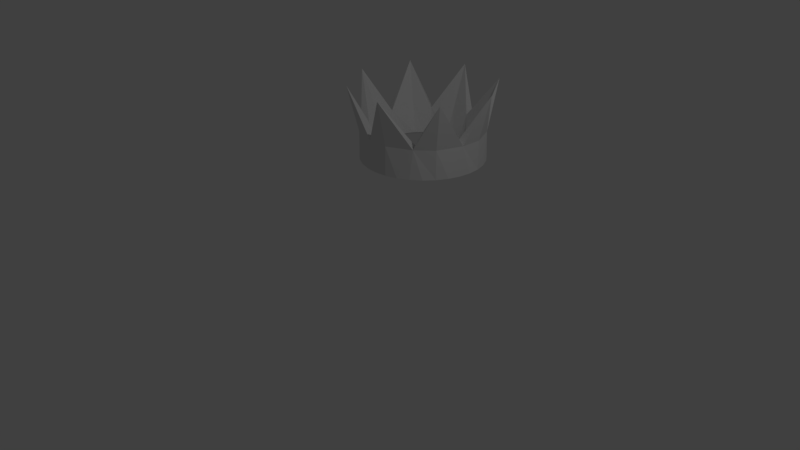 # Source: crown.blend  (saved by Blender 2.78.0; exported with 4.5.12 LTS)
import bpy
from mathutils import Matrix  # noqa: F401  (used for matrix-valued properties, if any)

bpy.ops.wm.read_factory_settings(use_empty=True)
scene = bpy.context.scene
scene.name = 'Scene'

# ---- collections
col_collection_1 = bpy.data.collections.new('Collection 1'); scene.collection.children.link(col_collection_1)

# ---- world
world_world = bpy.data.worlds.new('World'); scene.world = world_world
world_world.color = (0.05088, 0.05088, 0.05088)
world_world.use_sun_shadow = False
world_world.sun_shadow_jitter_overblur = 0.0
world_world.cycles.sampling_method = 'MANUAL'

# ---- cameras
cam_camera = bpy.data.cameras.new('Camera')
cam_camera.clip_end = 100.0
cam_camera.lens = 35.0
cam_camera.sensor_width = 32.0
cam_camera.sensor_height = 18.0
cam_camera.ortho_scale = 7.314
cam_camera.dof.focus_distance = 0.0
cam_camera.dof.aperture_fstop = 128.0

# ---- lights
light_lamp = bpy.data.lights.new('Lamp', 'POINT')
light_lamp.transmission_factor = 0.0
light_lamp.cutoff_distance = 30.0
light_lamp.energy = 100.0
light_lamp.shadow_buffer_clip_start = 1.001
light_lamp.shadow_soft_size = 0.1
light_lamp.shadow_maximum_resolution = 0.006
light_lamp.use_absolute_resolution = True

# ---- meshes
me_cylinder_001 = bpy.data.meshes.new('Cylinder.001')
me_cylinder_001.from_pydata([(6.892e-09, 0.8713, -0.2029), (0.1259, 0.8505, 0.2029), (0.17, 0.8546, -0.2029), (0.3334, 0.805, -0.2029), (0.4841, 0.7245, -0.2029), (0.4841, 0.7245, 0.2029), (0.6161, 0.6161, -0.2029), (0.6904, 0.5124, 0.2029), (0.7245, 0.4841, -0.2029), (0.805, 0.3334, -0.2029), (0.8546, 0.17, -0.2029), (0.8546, 0.17, 0.2029), (0.8713, 1.068e-07, -0.2029), (0.8505, -0.1259, 0.2029), (0.8546, -0.17, -0.2029), (0.805, -0.3334, -0.2029), (0.7245, -0.4841, -0.2029), (0.7245, -0.4841, 0.2029), (0.6161, -0.6161, -0.2029), (0.5124, -0.6904, 0.2029), (0.4841, -0.7245, -0.2029), (0.3334, -0.805, -0.2029), (0.17, -0.8546, -0.2029), (0.17, -0.8546, 0.2029), (-2.77e-07, -0.8713, -0.2029), (-0.1259, -0.8505, 0.2029), (-0.17, -0.8546, -0.2029), (-0.3334, -0.805, -0.2029), (-0.4841, -0.7245, -0.2029), (-0.4841, -0.7245, 0.2029), (-0.6161, -0.6161, -0.2029), (-0.6904, -0.5124, 0.2029), (-0.7245, -0.4841, -0.2029), (-0.805, -0.3334, -0.2029), (-0.8546, -0.17, -0.2029), (-0.8546, -0.17, 0.2029), (-0.8713, 8.823e-07, -0.2029), (-0.8505, 0.1259, 0.2029), (-0.8546, 0.17, -0.2029), (-0.805, 0.3334, -0.2029), (-0.7245, 0.4841, -0.2029), (-0.7245, 0.4841, 0.2029), (-0.6161, 0.6161, -0.2029), (-0.5124, 0.6904, 0.2029), (-0.4841, 0.7245, -0.2029), (-0.3334, 0.805, -0.2029), (-0.17, 0.8546, -0.2029), (-0.17, 0.8546, 0.2029), (0.109, 0.7367, 0.2335), (0.4193, 0.6275, 0.2335), (0.598, 0.4439, 0.2335), (0.7402, 0.1472, 0.2335), (0.7367, -0.109, 0.2335), (0.6275, -0.4193, 0.2335), (0.4439, -0.598, 0.2335), (0.1472, -0.7402, 0.2335), (-0.109, -0.7367, 0.2335), (-0.4193, -0.6275, 0.2335), (-0.598, -0.4439, 0.2335), (-0.7402, -0.1472, 0.2335), (-0.7367, 0.109, 0.2335), (-0.6275, 0.4193, 0.2335), (-0.4439, 0.598, 0.2335), (-0.1472, 0.7402, 0.2335), (3.649e-08, 0.5944, -0.08522), (0.116, 0.583, -0.08522), (0.2275, 0.5492, -0.08522), (0.3302, 0.4942, -0.08522), (0.4203, 0.4203, -0.08522), (0.4942, 0.3302, -0.08522), (0.5492, 0.2275, -0.08522), (0.583, 0.116, -0.08522), (0.5944, 1.762e-07, -0.08522), (0.583, -0.116, -0.08522), (0.5492, -0.2275, -0.08522), (0.4942, -0.3302, -0.08522), (0.4203, -0.4203, -0.08522), (0.3302, -0.4942, -0.08522), (0.2275, -0.5492, -0.08522), (0.116, -0.583, -0.08522), (-1.572e-07, -0.5944, -0.08522), (-0.116, -0.583, -0.08522), (-0.2275, -0.5492, -0.08522), (-0.3302, -0.4942, -0.08522), (-0.4203, -0.4203, -0.08522), (-0.4942, -0.3302, -0.08522), (-0.5492, -0.2275, -0.08522), (-0.583, -0.116, -0.08522), (-0.5944, 7.053e-07, -0.08522), (-0.583, 0.116, -0.08522), (-0.5492, 0.2275, -0.08522), (-0.4942, 0.3302, -0.08522), (-0.4203, 0.4203, -0.08522), (-0.3302, 0.4942, -0.08522), (-0.2275, 0.5492, -0.08522), (-0.116, 0.583, -0.08522), (0.5717, 0.8557, 0.8409), (1.009, 0.2008, 0.8409), (0.8557, -0.5717, 0.8409), (0.2008, -1.009, 0.8409), (-0.5717, -0.8557, 0.8409), (-1.009, -0.2008, 0.8409), (-0.8557, 0.5717, 0.8409), (-0.2008, 1.009, 0.8409)], [], [(0, 1, 2), (2, 1, 3), (3, 1, 5, 4), (4, 5, 7, 6), (6, 7, 8), (8, 7, 9), (9, 7, 11, 10), (10, 11, 13, 12), (12, 13, 14), (14, 13, 15), (15, 13, 17, 16), (16, 17, 19, 18), (18, 19, 20), (20, 19, 21), (21, 19, 23, 22), (22, 23, 25, 24), (24, 25, 26), (26, 25, 27), (27, 25, 29, 28), (28, 29, 31, 30), (30, 31, 32), (32, 31, 33), (33, 31, 35, 34), (34, 35, 37, 36), (36, 37, 38), (38, 37, 39), (39, 37, 41, 40), (40, 41, 43, 42), (42, 43, 44), (44, 43, 45), (45, 43, 47, 46), (46, 47, 1, 0), (57, 58, 100), (25, 56, 100), (60, 37, 101), (25, 23, 99), (56, 57, 100), (11, 7, 97), (63, 48, 103), (56, 25, 99), (31, 29, 100), (62, 63, 103), (17, 13, 98), (49, 50, 96), (7, 50, 97), (31, 58, 101), (48, 49, 96), (37, 35, 101), (2, 3, 66, 65), (15, 16, 75, 74), (28, 30, 84, 83), (42, 44, 93, 92), (9, 10, 71, 70), (22, 24, 80, 79), (36, 38, 89, 88), (3, 4, 67, 66), (16, 18, 76, 75), (30, 32, 85, 84), (44, 45, 94, 93), (10, 12, 72, 71), (24, 26, 81, 80), (38, 39, 90, 89), (4, 6, 68, 67), (18, 20, 77, 76), (32, 33, 86, 85), (45, 46, 95, 94), (12, 14, 73, 72), (26, 27, 82, 81), (39, 40, 91, 90), (6, 8, 69, 68), (20, 21, 78, 77), (33, 34, 87, 86), (0, 2, 65, 64), (46, 0, 64, 95), (14, 15, 74, 73), (27, 28, 83, 82), (40, 42, 92, 91), (8, 9, 70, 69), (21, 22, 79, 78), (34, 36, 88, 87), (48, 65, 66), (48, 66, 67, 49), (49, 67, 68, 50), (50, 68, 69), (50, 69, 70), (50, 70, 71, 51), (51, 71, 72, 52), (52, 72, 73), (52, 73, 74), (52, 74, 75, 53), (53, 75, 76, 54), (54, 76, 77), (54, 77, 78), (54, 78, 79, 55), (55, 79, 80, 56), (56, 80, 81), (56, 81, 82), (56, 82, 83, 57), (57, 83, 84, 58), (58, 84, 85), (58, 85, 86), (58, 86, 87, 59), (59, 87, 88, 60), (60, 88, 89), (60, 89, 90), (60, 90, 91, 61), (61, 91, 92, 62), (62, 92, 93), (62, 93, 94), (62, 94, 95, 63), (63, 95, 64, 48), (48, 64, 65), (5, 1, 96), (50, 51, 97), (19, 17, 98), (51, 52, 97), (1, 48, 96), (13, 11, 97), (54, 19, 98), (19, 54, 99), (58, 59, 101), (7, 5, 96), (48, 1, 103), (47, 43, 103), (59, 60, 101), (43, 62, 103), (52, 53, 98), (13, 52, 98), (52, 13, 97), (41, 37, 102), (53, 54, 98), (58, 31, 100), (35, 31, 101), (1, 47, 103), (60, 61, 102), (37, 60, 102), (61, 62, 102), (29, 25, 100), (50, 7, 96), (43, 41, 102), (54, 55, 99), (62, 43, 102), (55, 56, 99), (23, 19, 99)])
me_cylinder_001.use_remesh_preserve_volume = False
me_cylinder_001.use_remesh_preserve_attributes = False
me_cylinder_001.use_mirror_vertex_groups = False
me_cylinder_001.update()

# ---- objects
ob_cylinder = bpy.data.objects.new('Cylinder', me_cylinder_001)
ob_lamp = bpy.data.objects.new('Lamp', light_lamp)
ob_camera = bpy.data.objects.new('Camera', cam_camera)

# ---- transforms, parenting, visibility, modifiers, constraints
ob_cylinder.location = (-0.4246, 1.377, 1.06)
ob_cylinder.lineart.crease_threshold = 0.0
ob_lamp.location = (4.076, 1.005, 5.904)
ob_lamp.rotation_euler = (0.6503, 0.05522, 1.866)
ob_lamp.lock_rotations_4d = False
ob_lamp.empty_display_type = 'ARROWS'
ob_lamp.color = (0.0, 0.0, 0.0, 0.0)
ob_lamp.lineart.crease_threshold = 0.0
ob_camera.location = (7.481, -6.508, 5.344)
ob_camera.rotation_euler = (1.109, 0.0, 0.8149)
ob_camera.lock_rotations_4d = False
ob_camera.empty_display_type = 'ARROWS'
ob_camera.color = (0.0, 0.0, 0.0, 0.0)
ob_camera.display_type = 'WIRE'
ob_camera.lineart.crease_threshold = 0.0

# ---- collection membership
col_collection_1.objects.link(ob_cylinder)
col_collection_1.objects.link(ob_lamp)
col_collection_1.objects.link(ob_camera)

# ---- scene / render settings (as saved in the file)
scene.camera = ob_camera
scene.frame_start = 1; scene.frame_end = 250; scene.frame_set(1)
scene.render.engine = 'BLENDER_EEVEE_NEXT'
scene.render.resolution_percentage = 50
scene.render.dither_intensity = 0.0
scene.cycles.use_denoising = False
scene.cycles.samples = 128
scene.cycles.sampling_pattern = 'TABULATED_SOBOL'
scene.cycles.light_sampling_threshold = 0.0
scene.cycles.use_adaptive_sampling = False
scene.cycles.use_light_tree = False
scene.cycles.blur_glossy = 0.0
scene.cycles.sample_clamp_indirect = 0.0
scene.view_settings.view_transform = 'Standard'
bpy.context.view_layer.update()
